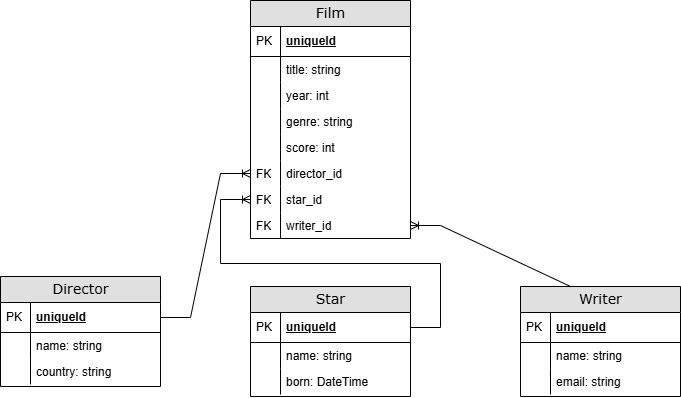

The diagram above was exported from draw.io. Its source (the exported page's mxGraphModel, read from the mxfile embedded in the PNG):
<mxGraphModel dx="2074" dy="1132" grid="1" gridSize="10" guides="1" tooltips="1" connect="1" arrows="1" fold="1" page="1" pageScale="1" pageWidth="1100" pageHeight="850" background="none" math="0" shadow="0">
  <root>
    <mxCell id="0" />
    <mxCell id="1" parent="0" />
    <mxCell id="2e49270ec7c68f3f-8" value="Film" style="swimlane;html=1;fontStyle=0;childLayout=stackLayout;horizontal=1;startSize=26;fillColor=#e0e0e0;horizontalStack=0;resizeParent=1;resizeLast=0;collapsible=1;marginBottom=0;swimlaneFillColor=#ffffff;align=center;rounded=0;shadow=0;comic=0;labelBackgroundColor=none;strokeWidth=1;fontFamily=Verdana;fontSize=14;swimlaneLine=1;" parent="1" vertex="1">
      <mxGeometry x="570" y="154" width="160" height="238" as="geometry" />
    </mxCell>
    <mxCell id="2e49270ec7c68f3f-9" value="uniqueId" style="shape=partialRectangle;top=0;left=0;right=0;bottom=1;html=1;align=left;verticalAlign=middle;fillColor=none;spacingLeft=34;spacingRight=4;whiteSpace=wrap;overflow=hidden;rotatable=0;points=[[0,0.5],[1,0.5]];portConstraint=eastwest;dropTarget=0;fontStyle=5;" parent="2e49270ec7c68f3f-8" vertex="1">
      <mxGeometry y="26" width="160" height="30" as="geometry" />
    </mxCell>
    <mxCell id="2e49270ec7c68f3f-10" value="PK" style="shape=partialRectangle;top=0;left=0;bottom=0;html=1;fillColor=none;align=left;verticalAlign=middle;spacingLeft=4;spacingRight=4;whiteSpace=wrap;overflow=hidden;rotatable=0;points=[];portConstraint=eastwest;part=1;" parent="2e49270ec7c68f3f-9" vertex="1" connectable="0">
      <mxGeometry width="30" height="30" as="geometry" />
    </mxCell>
    <mxCell id="2e49270ec7c68f3f-11" value="title: string" style="shape=partialRectangle;top=0;left=0;right=0;bottom=0;html=1;align=left;verticalAlign=top;fillColor=none;spacingLeft=34;spacingRight=4;whiteSpace=wrap;overflow=hidden;rotatable=0;points=[[0,0.5],[1,0.5]];portConstraint=eastwest;dropTarget=0;" parent="2e49270ec7c68f3f-8" vertex="1">
      <mxGeometry y="56" width="160" height="26" as="geometry" />
    </mxCell>
    <mxCell id="2e49270ec7c68f3f-12" value="" style="shape=partialRectangle;top=0;left=0;bottom=0;html=1;fillColor=none;align=left;verticalAlign=top;spacingLeft=4;spacingRight=4;whiteSpace=wrap;overflow=hidden;rotatable=0;points=[];portConstraint=eastwest;part=1;" parent="2e49270ec7c68f3f-11" vertex="1" connectable="0">
      <mxGeometry width="30" height="26" as="geometry" />
    </mxCell>
    <mxCell id="2e49270ec7c68f3f-13" value="year: int" style="shape=partialRectangle;top=0;left=0;right=0;bottom=0;html=1;align=left;verticalAlign=top;fillColor=none;spacingLeft=34;spacingRight=4;whiteSpace=wrap;overflow=hidden;rotatable=0;points=[[0,0.5],[1,0.5]];portConstraint=eastwest;dropTarget=0;" parent="2e49270ec7c68f3f-8" vertex="1">
      <mxGeometry y="82" width="160" height="26" as="geometry" />
    </mxCell>
    <mxCell id="2e49270ec7c68f3f-14" value="" style="shape=partialRectangle;top=0;left=0;bottom=0;html=1;fillColor=none;align=left;verticalAlign=top;spacingLeft=4;spacingRight=4;whiteSpace=wrap;overflow=hidden;rotatable=0;points=[];portConstraint=eastwest;part=1;" parent="2e49270ec7c68f3f-13" vertex="1" connectable="0">
      <mxGeometry width="30" height="26" as="geometry" />
    </mxCell>
    <mxCell id="2e49270ec7c68f3f-15" value="genre: string" style="shape=partialRectangle;top=0;left=0;right=0;bottom=0;html=1;align=left;verticalAlign=top;fillColor=none;spacingLeft=34;spacingRight=4;whiteSpace=wrap;overflow=hidden;rotatable=0;points=[[0,0.5],[1,0.5]];portConstraint=eastwest;dropTarget=0;" parent="2e49270ec7c68f3f-8" vertex="1">
      <mxGeometry y="108" width="160" height="26" as="geometry" />
    </mxCell>
    <mxCell id="2e49270ec7c68f3f-16" value="" style="shape=partialRectangle;top=0;left=0;bottom=0;html=1;fillColor=none;align=left;verticalAlign=top;spacingLeft=4;spacingRight=4;whiteSpace=wrap;overflow=hidden;rotatable=0;points=[];portConstraint=eastwest;part=1;" parent="2e49270ec7c68f3f-15" vertex="1" connectable="0">
      <mxGeometry width="30" height="26" as="geometry" />
    </mxCell>
    <mxCell id="VVUs59aLp6Oga8bOUJjH-1" value="score: int" style="shape=partialRectangle;top=0;left=0;right=0;bottom=0;html=1;align=left;verticalAlign=top;fillColor=none;spacingLeft=34;spacingRight=4;whiteSpace=wrap;overflow=hidden;rotatable=0;points=[[0,0.5],[1,0.5]];portConstraint=eastwest;dropTarget=0;" vertex="1" parent="2e49270ec7c68f3f-8">
      <mxGeometry y="134" width="160" height="26" as="geometry" />
    </mxCell>
    <mxCell id="VVUs59aLp6Oga8bOUJjH-2" value="" style="shape=partialRectangle;top=0;left=0;bottom=0;html=1;fillColor=none;align=left;verticalAlign=top;spacingLeft=4;spacingRight=4;whiteSpace=wrap;overflow=hidden;rotatable=0;points=[];portConstraint=eastwest;part=1;" vertex="1" connectable="0" parent="VVUs59aLp6Oga8bOUJjH-1">
      <mxGeometry width="30" height="26" as="geometry" />
    </mxCell>
    <mxCell id="VVUs59aLp6Oga8bOUJjH-3" value="director_id" style="shape=partialRectangle;top=0;left=0;right=0;bottom=0;html=1;align=left;verticalAlign=top;fillColor=none;spacingLeft=34;spacingRight=4;whiteSpace=wrap;overflow=hidden;rotatable=0;points=[[0,0.5],[1,0.5]];portConstraint=eastwest;dropTarget=0;" vertex="1" parent="2e49270ec7c68f3f-8">
      <mxGeometry y="160" width="160" height="26" as="geometry" />
    </mxCell>
    <mxCell id="VVUs59aLp6Oga8bOUJjH-4" value="FK" style="shape=partialRectangle;top=0;left=0;bottom=0;html=1;fillColor=none;align=left;verticalAlign=top;spacingLeft=4;spacingRight=4;whiteSpace=wrap;overflow=hidden;rotatable=0;points=[];portConstraint=eastwest;part=1;" vertex="1" connectable="0" parent="VVUs59aLp6Oga8bOUJjH-3">
      <mxGeometry width="30" height="26" as="geometry" />
    </mxCell>
    <mxCell id="VVUs59aLp6Oga8bOUJjH-5" value="star_id" style="shape=partialRectangle;top=0;left=0;right=0;bottom=0;html=1;align=left;verticalAlign=top;fillColor=none;spacingLeft=34;spacingRight=4;whiteSpace=wrap;overflow=hidden;rotatable=0;points=[[0,0.5],[1,0.5]];portConstraint=eastwest;dropTarget=0;" vertex="1" parent="2e49270ec7c68f3f-8">
      <mxGeometry y="186" width="160" height="26" as="geometry" />
    </mxCell>
    <mxCell id="VVUs59aLp6Oga8bOUJjH-6" value="FK" style="shape=partialRectangle;top=0;left=0;bottom=0;html=1;fillColor=none;align=left;verticalAlign=top;spacingLeft=4;spacingRight=4;whiteSpace=wrap;overflow=hidden;rotatable=0;points=[];portConstraint=eastwest;part=1;" vertex="1" connectable="0" parent="VVUs59aLp6Oga8bOUJjH-5">
      <mxGeometry width="30" height="26" as="geometry" />
    </mxCell>
    <mxCell id="VVUs59aLp6Oga8bOUJjH-7" value="writer_id" style="shape=partialRectangle;top=0;left=0;right=0;bottom=0;html=1;align=left;verticalAlign=top;fillColor=none;spacingLeft=34;spacingRight=4;whiteSpace=wrap;overflow=hidden;rotatable=0;points=[[0,0.5],[1,0.5]];portConstraint=eastwest;dropTarget=0;" vertex="1" parent="2e49270ec7c68f3f-8">
      <mxGeometry y="212" width="160" height="26" as="geometry" />
    </mxCell>
    <mxCell id="VVUs59aLp6Oga8bOUJjH-8" value="FK" style="shape=partialRectangle;top=0;left=0;bottom=0;html=1;fillColor=none;align=left;verticalAlign=top;spacingLeft=4;spacingRight=4;whiteSpace=wrap;overflow=hidden;rotatable=0;points=[];portConstraint=eastwest;part=1;" vertex="1" connectable="0" parent="VVUs59aLp6Oga8bOUJjH-7">
      <mxGeometry width="30" height="26" as="geometry" />
    </mxCell>
    <mxCell id="VVUs59aLp6Oga8bOUJjH-9" value="Director" style="swimlane;html=1;fontStyle=0;childLayout=stackLayout;horizontal=1;startSize=26;fillColor=#e0e0e0;horizontalStack=0;resizeParent=1;resizeLast=0;collapsible=1;marginBottom=0;swimlaneFillColor=#ffffff;align=center;rounded=0;shadow=0;comic=0;labelBackgroundColor=none;strokeWidth=1;fontFamily=Verdana;fontSize=14;swimlaneLine=1;" vertex="1" parent="1">
      <mxGeometry x="320" y="430" width="160" height="110" as="geometry" />
    </mxCell>
    <mxCell id="VVUs59aLp6Oga8bOUJjH-10" value="uniqueId" style="shape=partialRectangle;top=0;left=0;right=0;bottom=1;html=1;align=left;verticalAlign=middle;fillColor=none;spacingLeft=34;spacingRight=4;whiteSpace=wrap;overflow=hidden;rotatable=0;points=[[0,0.5],[1,0.5]];portConstraint=eastwest;dropTarget=0;fontStyle=5;" vertex="1" parent="VVUs59aLp6Oga8bOUJjH-9">
      <mxGeometry y="26" width="160" height="30" as="geometry" />
    </mxCell>
    <mxCell id="VVUs59aLp6Oga8bOUJjH-11" value="PK" style="shape=partialRectangle;top=0;left=0;bottom=0;html=1;fillColor=none;align=left;verticalAlign=middle;spacingLeft=4;spacingRight=4;whiteSpace=wrap;overflow=hidden;rotatable=0;points=[];portConstraint=eastwest;part=1;" vertex="1" connectable="0" parent="VVUs59aLp6Oga8bOUJjH-10">
      <mxGeometry width="30" height="30" as="geometry" />
    </mxCell>
    <mxCell id="VVUs59aLp6Oga8bOUJjH-12" value="name: string" style="shape=partialRectangle;top=0;left=0;right=0;bottom=0;html=1;align=left;verticalAlign=top;fillColor=none;spacingLeft=34;spacingRight=4;whiteSpace=wrap;overflow=hidden;rotatable=0;points=[[0,0.5],[1,0.5]];portConstraint=eastwest;dropTarget=0;" vertex="1" parent="VVUs59aLp6Oga8bOUJjH-9">
      <mxGeometry y="56" width="160" height="26" as="geometry" />
    </mxCell>
    <mxCell id="VVUs59aLp6Oga8bOUJjH-13" value="" style="shape=partialRectangle;top=0;left=0;bottom=0;html=1;fillColor=none;align=left;verticalAlign=top;spacingLeft=4;spacingRight=4;whiteSpace=wrap;overflow=hidden;rotatable=0;points=[];portConstraint=eastwest;part=1;" vertex="1" connectable="0" parent="VVUs59aLp6Oga8bOUJjH-12">
      <mxGeometry width="30" height="26" as="geometry" />
    </mxCell>
    <mxCell id="VVUs59aLp6Oga8bOUJjH-14" value="country: string" style="shape=partialRectangle;top=0;left=0;right=0;bottom=0;html=1;align=left;verticalAlign=top;fillColor=none;spacingLeft=34;spacingRight=4;whiteSpace=wrap;overflow=hidden;rotatable=0;points=[[0,0.5],[1,0.5]];portConstraint=eastwest;dropTarget=0;" vertex="1" parent="VVUs59aLp6Oga8bOUJjH-9">
      <mxGeometry y="82" width="160" height="26" as="geometry" />
    </mxCell>
    <mxCell id="VVUs59aLp6Oga8bOUJjH-15" value="" style="shape=partialRectangle;top=0;left=0;bottom=0;html=1;fillColor=none;align=left;verticalAlign=top;spacingLeft=4;spacingRight=4;whiteSpace=wrap;overflow=hidden;rotatable=0;points=[];portConstraint=eastwest;part=1;" vertex="1" connectable="0" parent="VVUs59aLp6Oga8bOUJjH-14">
      <mxGeometry width="30" height="26" as="geometry" />
    </mxCell>
    <mxCell id="VVUs59aLp6Oga8bOUJjH-27" value="Star" style="swimlane;html=1;fontStyle=0;childLayout=stackLayout;horizontal=1;startSize=26;fillColor=#e0e0e0;horizontalStack=0;resizeParent=1;resizeLast=0;collapsible=1;marginBottom=0;swimlaneFillColor=#ffffff;align=center;rounded=0;shadow=0;comic=0;labelBackgroundColor=none;strokeWidth=1;fontFamily=Verdana;fontSize=14;swimlaneLine=1;" vertex="1" parent="1">
      <mxGeometry x="570" y="440" width="160" height="110" as="geometry" />
    </mxCell>
    <mxCell id="VVUs59aLp6Oga8bOUJjH-28" value="uniqueId" style="shape=partialRectangle;top=0;left=0;right=0;bottom=1;html=1;align=left;verticalAlign=middle;fillColor=none;spacingLeft=34;spacingRight=4;whiteSpace=wrap;overflow=hidden;rotatable=0;points=[[0,0.5],[1,0.5]];portConstraint=eastwest;dropTarget=0;fontStyle=5;" vertex="1" parent="VVUs59aLp6Oga8bOUJjH-27">
      <mxGeometry y="26" width="160" height="30" as="geometry" />
    </mxCell>
    <mxCell id="VVUs59aLp6Oga8bOUJjH-29" value="PK" style="shape=partialRectangle;top=0;left=0;bottom=0;html=1;fillColor=none;align=left;verticalAlign=middle;spacingLeft=4;spacingRight=4;whiteSpace=wrap;overflow=hidden;rotatable=0;points=[];portConstraint=eastwest;part=1;" vertex="1" connectable="0" parent="VVUs59aLp6Oga8bOUJjH-28">
      <mxGeometry width="30" height="30" as="geometry" />
    </mxCell>
    <mxCell id="VVUs59aLp6Oga8bOUJjH-30" value="name: string" style="shape=partialRectangle;top=0;left=0;right=0;bottom=0;html=1;align=left;verticalAlign=top;fillColor=none;spacingLeft=34;spacingRight=4;whiteSpace=wrap;overflow=hidden;rotatable=0;points=[[0,0.5],[1,0.5]];portConstraint=eastwest;dropTarget=0;" vertex="1" parent="VVUs59aLp6Oga8bOUJjH-27">
      <mxGeometry y="56" width="160" height="26" as="geometry" />
    </mxCell>
    <mxCell id="VVUs59aLp6Oga8bOUJjH-31" value="" style="shape=partialRectangle;top=0;left=0;bottom=0;html=1;fillColor=none;align=left;verticalAlign=top;spacingLeft=4;spacingRight=4;whiteSpace=wrap;overflow=hidden;rotatable=0;points=[];portConstraint=eastwest;part=1;" vertex="1" connectable="0" parent="VVUs59aLp6Oga8bOUJjH-30">
      <mxGeometry width="30" height="26" as="geometry" />
    </mxCell>
    <mxCell id="VVUs59aLp6Oga8bOUJjH-32" value="born: DateTime" style="shape=partialRectangle;top=0;left=0;right=0;bottom=0;html=1;align=left;verticalAlign=top;fillColor=none;spacingLeft=34;spacingRight=4;whiteSpace=wrap;overflow=hidden;rotatable=0;points=[[0,0.5],[1,0.5]];portConstraint=eastwest;dropTarget=0;" vertex="1" parent="VVUs59aLp6Oga8bOUJjH-27">
      <mxGeometry y="82" width="160" height="26" as="geometry" />
    </mxCell>
    <mxCell id="VVUs59aLp6Oga8bOUJjH-33" value="" style="shape=partialRectangle;top=0;left=0;bottom=0;html=1;fillColor=none;align=left;verticalAlign=top;spacingLeft=4;spacingRight=4;whiteSpace=wrap;overflow=hidden;rotatable=0;points=[];portConstraint=eastwest;part=1;" vertex="1" connectable="0" parent="VVUs59aLp6Oga8bOUJjH-32">
      <mxGeometry width="30" height="26" as="geometry" />
    </mxCell>
    <mxCell id="VVUs59aLp6Oga8bOUJjH-35" value="Writer" style="swimlane;html=1;fontStyle=0;childLayout=stackLayout;horizontal=1;startSize=26;fillColor=#e0e0e0;horizontalStack=0;resizeParent=1;resizeLast=0;collapsible=1;marginBottom=0;swimlaneFillColor=#ffffff;align=center;rounded=0;shadow=0;comic=0;labelBackgroundColor=none;strokeWidth=1;fontFamily=Verdana;fontSize=14;swimlaneLine=1;" vertex="1" parent="1">
      <mxGeometry x="840" y="440" width="160" height="110" as="geometry" />
    </mxCell>
    <mxCell id="VVUs59aLp6Oga8bOUJjH-36" value="uniqueId" style="shape=partialRectangle;top=0;left=0;right=0;bottom=1;html=1;align=left;verticalAlign=middle;fillColor=none;spacingLeft=34;spacingRight=4;whiteSpace=wrap;overflow=hidden;rotatable=0;points=[[0,0.5],[1,0.5]];portConstraint=eastwest;dropTarget=0;fontStyle=5;" vertex="1" parent="VVUs59aLp6Oga8bOUJjH-35">
      <mxGeometry y="26" width="160" height="30" as="geometry" />
    </mxCell>
    <mxCell id="VVUs59aLp6Oga8bOUJjH-37" value="PK" style="shape=partialRectangle;top=0;left=0;bottom=0;html=1;fillColor=none;align=left;verticalAlign=middle;spacingLeft=4;spacingRight=4;whiteSpace=wrap;overflow=hidden;rotatable=0;points=[];portConstraint=eastwest;part=1;" vertex="1" connectable="0" parent="VVUs59aLp6Oga8bOUJjH-36">
      <mxGeometry width="30" height="30" as="geometry" />
    </mxCell>
    <mxCell id="VVUs59aLp6Oga8bOUJjH-38" value="name: string" style="shape=partialRectangle;top=0;left=0;right=0;bottom=0;html=1;align=left;verticalAlign=top;fillColor=none;spacingLeft=34;spacingRight=4;whiteSpace=wrap;overflow=hidden;rotatable=0;points=[[0,0.5],[1,0.5]];portConstraint=eastwest;dropTarget=0;" vertex="1" parent="VVUs59aLp6Oga8bOUJjH-35">
      <mxGeometry y="56" width="160" height="26" as="geometry" />
    </mxCell>
    <mxCell id="VVUs59aLp6Oga8bOUJjH-39" value="" style="shape=partialRectangle;top=0;left=0;bottom=0;html=1;fillColor=none;align=left;verticalAlign=top;spacingLeft=4;spacingRight=4;whiteSpace=wrap;overflow=hidden;rotatable=0;points=[];portConstraint=eastwest;part=1;" vertex="1" connectable="0" parent="VVUs59aLp6Oga8bOUJjH-38">
      <mxGeometry width="30" height="26" as="geometry" />
    </mxCell>
    <mxCell id="VVUs59aLp6Oga8bOUJjH-40" value="email: string" style="shape=partialRectangle;top=0;left=0;right=0;bottom=0;html=1;align=left;verticalAlign=top;fillColor=none;spacingLeft=34;spacingRight=4;whiteSpace=wrap;overflow=hidden;rotatable=0;points=[[0,0.5],[1,0.5]];portConstraint=eastwest;dropTarget=0;" vertex="1" parent="VVUs59aLp6Oga8bOUJjH-35">
      <mxGeometry y="82" width="160" height="26" as="geometry" />
    </mxCell>
    <mxCell id="VVUs59aLp6Oga8bOUJjH-41" value="" style="shape=partialRectangle;top=0;left=0;bottom=0;html=1;fillColor=none;align=left;verticalAlign=top;spacingLeft=4;spacingRight=4;whiteSpace=wrap;overflow=hidden;rotatable=0;points=[];portConstraint=eastwest;part=1;" vertex="1" connectable="0" parent="VVUs59aLp6Oga8bOUJjH-40">
      <mxGeometry width="30" height="26" as="geometry" />
    </mxCell>
    <mxCell id="VVUs59aLp6Oga8bOUJjH-43" value="" style="edgeStyle=entityRelationEdgeStyle;fontSize=12;html=1;endArrow=ERoneToMany;rounded=0;entryX=0;entryY=0.5;entryDx=0;entryDy=0;exitX=1;exitY=0.5;exitDx=0;exitDy=0;" edge="1" parent="1" source="VVUs59aLp6Oga8bOUJjH-10" target="VVUs59aLp6Oga8bOUJjH-3">
      <mxGeometry width="100" height="100" relative="1" as="geometry">
        <mxPoint x="400" y="390" as="sourcePoint" />
        <mxPoint x="480" y="270" as="targetPoint" />
      </mxGeometry>
    </mxCell>
    <mxCell id="VVUs59aLp6Oga8bOUJjH-45" value="" style="edgeStyle=entityRelationEdgeStyle;fontSize=12;html=1;endArrow=ERoneToMany;rounded=0;entryX=0;entryY=0.5;entryDx=0;entryDy=0;exitX=1;exitY=0.5;exitDx=0;exitDy=0;" edge="1" parent="1" source="VVUs59aLp6Oga8bOUJjH-28">
      <mxGeometry width="100" height="100" relative="1" as="geometry">
        <mxPoint x="480" y="497" as="sourcePoint" />
        <mxPoint x="570" y="353" as="targetPoint" />
      </mxGeometry>
    </mxCell>
    <mxCell id="VVUs59aLp6Oga8bOUJjH-46" value="" style="edgeStyle=entityRelationEdgeStyle;fontSize=12;html=1;endArrow=ERoneToMany;rounded=0;entryX=1;entryY=0.5;entryDx=0;entryDy=0;exitX=0.5;exitY=0;exitDx=0;exitDy=0;" edge="1" parent="1" source="VVUs59aLp6Oga8bOUJjH-35" target="VVUs59aLp6Oga8bOUJjH-7">
      <mxGeometry width="100" height="100" relative="1" as="geometry">
        <mxPoint x="970" y="348" as="sourcePoint" />
        <mxPoint x="810" y="220" as="targetPoint" />
      </mxGeometry>
    </mxCell>
  </root>
</mxGraphModel>